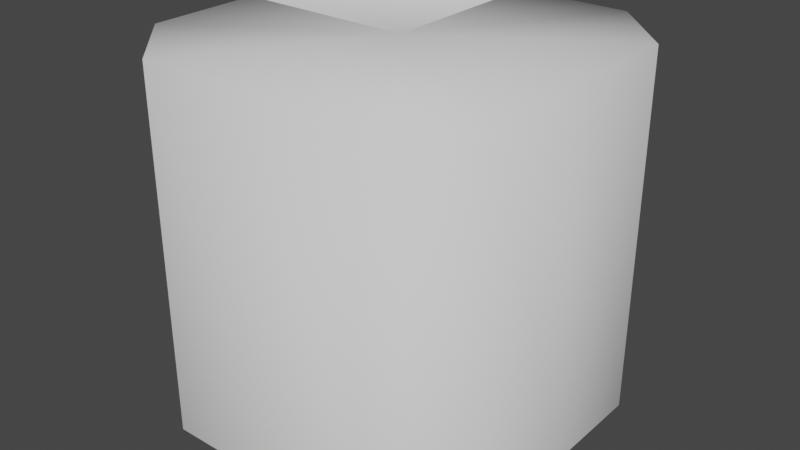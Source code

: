 # Source: WFC_tiles_simple.blend  (saved by Blender 3.1.7; exported with 4.5.12 LTS)
import bpy
from mathutils import Matrix  # noqa: F401  (used for matrix-valued properties, if any)

bpy.ops.wm.read_factory_settings(use_empty=True)
scene = bpy.context.scene
scene.name = 'Scene'

# ---- collections
col_collection = bpy.data.collections.new('Collection'); scene.collection.children.link(col_collection)

# ---- world
world_world = bpy.data.worlds.new('World'); scene.world = world_world
world_world.use_nodes = True; world_world.node_tree.nodes.clear()
_N = world_world.node_tree.nodes; _L = world_world.node_tree.links
n0 = _N.new('ShaderNodeOutputWorld'); n0.name = 'World Output'; n0.location = (300, 300)
n1 = _N.new('ShaderNodeBackground'); n1.name = 'Background'; n1.location = (10, 300)
n1.inputs[0].default_value = (0.05088, 0.05088, 0.05088, 1.0)
_L.new(n1.outputs[0], n0.inputs[0])
n0.is_active_output = True
world_world.color = (0.05088, 0.05088, 0.05088)
world_world.use_sun_shadow = False
world_world.sun_shadow_jitter_overblur = 0.0

# ---- meshes
me_cube_317 = bpy.data.meshes.new('Cube.317')
me_cube_317.from_pydata([(-4.371e-08, -1.0, -1.0), (-4.371e-08, -1.0, 1.0), (-1.0, -1.0, 1.0), (-1.0, 4.371e-08, -1.0), (-1.0, 4.371e-08, 1.0), (-0.372, 1.626e-08, -1.0), (-1.626e-08, -0.372, -1.0), (-1.626e-08, -0.372, 1.0), (-0.372, 1.626e-08, 1.0)], [], [(6, 7, 1, 0), (4, 2, 1, 7, 8), (3, 4, 8, 5), (7, 6, 5, 8)])
_uv = me_cube_317.uv_layers.new(name='UVMap')
_uv.uv.foreach_set('vector', [0.375, 0.843, 0.625, 0.843, 0.625, 1.0, 0.375, 1.0, 0.625, 0.5, 0.875, 0.5, 0.875, 0.75, 0.718, 0.75, 0.625, 0.657, 0.375, 0.5, 0.625, 0.5, 0.625, 0.657, 0.375, 0.657, 0.625, 0.843, 0.375, 0.843, 0.375, 0.657, 0.625, 0.657])
me_cube_317.use_remesh_fix_poles = True
me_cube_317.use_remesh_preserve_attributes = False
me_cube_317.update()
me_cube_317.normals_split_custom_set([tuple(v) for v in zip(*[iter([0.9239, 0.3827, 1.837e-05, 0.7173, 0.2971, 0.6303, 0.7071, 0.0002372, 0.7071, 1.0, -4.371e-08, 0.0, 0.0002372, 0.7071, 0.7071, -3.202e-08, 0.0, 1.0, 0.7071, 3.391e-05, 0.7071, 0.7173, 0.2971, 0.6303, 0.2972, 0.7173, 0.6303, 4.371e-08, 1.0, 0.0, 3.397e-05, 0.7071, 0.7071, 0.2971, 0.7173, 0.6303, 0.3827, 0.9239, 1.828e-05, 0.7173, 0.2971, 0.6303, 0.9239, 0.3827, 1.828e-05, 0.3827, 0.9239, 1.837e-05, 0.2971, 0.7173, 0.6303])] * 3)])
me_cube_308 = bpy.data.meshes.new('Cube.308')
me_cube_308.from_pydata([(-1.0, 0.0, -1.0), (-1.0, 0.0, 1.0), (-1.0, 1.0, 1.0), (0.0, 1.0, -1.0), (0.0, 1.0, 1.0), (0.0, 0.372, -1.0), (-0.372, 0.0, -1.0), (-0.372, 0.0, 1.0), (0.0, 0.372, 1.0)], [], [(6, 7, 1, 0), (4, 2, 1, 7, 8), (3, 4, 8, 5), (7, 6, 5, 8)])
_uv = me_cube_308.uv_layers.new(name='UVMap')
_uv.uv.foreach_set('vector', [0.375, 0.843, 0.625, 0.843, 0.625, 1.0, 0.375, 1.0, 0.625, 0.5, 0.875, 0.5, 0.875, 0.75, 0.718, 0.75, 0.625, 0.657, 0.375, 0.5, 0.625, 0.5, 0.625, 0.657, 0.375, 0.657, 0.625, 0.843, 0.375, 0.843, 0.375, 0.657, 0.625, 0.657])
me_cube_308.use_remesh_fix_poles = True
me_cube_308.use_remesh_preserve_attributes = False
me_cube_308.update()
me_cube_308.normals_split_custom_set([tuple(v) for v in zip(*[iter([0.3827, -0.9239, 1.837e-05, 0.2971, -0.7173, 0.6303, 0.0002373, -0.7071, 0.7071, 0.0, -1.0, 0.0, 0.7071, -0.0002373, 0.7071, 0.0, 0.0, 1.0, 3.394e-05, -0.7071, 0.7071, 0.2971, -0.7173, 0.6302, 0.7173, -0.2971, 0.6302, 1.0, 0.0, 0.0, 0.7071, -3.394e-05, 0.7071, 0.7173, -0.2971, 0.6303, 0.9239, -0.3827, 1.828e-05, 0.2971, -0.7173, 0.6303, 0.3827, -0.9239, 1.828e-05, 0.9239, -0.3827, 1.837e-05, 0.7173, -0.2971, 0.6303])] * 3)])
me_cube_306 = bpy.data.meshes.new('Cube.306')
me_cube_306.from_pydata([(4.371e-08, 1.0, -1.0), (4.371e-08, 1.0, 1.0), (1.0, 1.0, 1.0), (1.0, -4.371e-08, -1.0), (1.0, -4.371e-08, 1.0), (0.372, -1.626e-08, -1.0), (1.626e-08, 0.372, -1.0), (1.626e-08, 0.372, 1.0), (0.372, -1.626e-08, 1.0)], [], [(6, 7, 1, 0), (4, 2, 1, 7, 8), (3, 4, 8, 5), (7, 6, 5, 8)])
_uv = me_cube_306.uv_layers.new(name='UVMap')
_uv.uv.foreach_set('vector', [0.375, 0.843, 0.625, 0.843, 0.625, 1.0, 0.375, 1.0, 0.625, 0.5, 0.875, 0.5, 0.875, 0.75, 0.718, 0.75, 0.625, 0.657, 0.375, 0.5, 0.625, 0.5, 0.625, 0.657, 0.375, 0.657, 0.625, 0.843, 0.375, 0.843, 0.375, 0.657, 0.625, 0.657])
me_cube_306.use_remesh_fix_poles = True
me_cube_306.use_remesh_preserve_attributes = False
me_cube_306.update()
me_cube_306.normals_split_custom_set([tuple(v) for v in zip(*[iter([-0.9239, -0.3827, 1.837e-05, -0.7173, -0.2971, 0.6303, -0.7071, -0.0002372, 0.7071, -1.0, 4.371e-08, 0.0, -0.0002372, -0.7071, 0.7071, 3.202e-08, 0.0, 1.0, -0.7071, -3.391e-05, 0.7071, -0.7173, -0.2971, 0.6303, -0.2972, -0.7173, 0.6303, -4.371e-08, -1.0, 0.0, -3.397e-05, -0.7071, 0.7071, -0.2971, -0.7173, 0.6303, -0.3827, -0.9239, 1.828e-05, -0.7173, -0.2971, 0.6303, -0.9239, -0.3827, 1.828e-05, -0.3827, -0.9239, 1.837e-05, -0.2971, -0.7173, 0.6303])] * 3)])
me_cube_001 = bpy.data.meshes.new('Cube.001')
me_cube_001.from_pydata([(4.371e-08, -1.0, -1.0), (4.371e-08, -1.0, 1.0), (1.0, -1.0, 1.0), (1.0, 4.371e-08, -1.0), (1.0, 4.371e-08, 1.0), (0.372, 1.626e-08, -1.0), (1.626e-08, -0.372, -1.0), (1.626e-08, -0.372, 1.0), (0.372, 1.626e-08, 1.0)], [], [(6, 7, 1, 0), (4, 2, 1, 7, 8), (3, 4, 8, 5), (7, 6, 5, 8)])
_uv = me_cube_001.uv_layers.new(name='UVMap')
_uv.uv.foreach_set('vector', [0.375, 0.843, 0.625, 0.843, 0.625, 1.0, 0.375, 1.0, 0.625, 0.5, 0.875, 0.5, 0.875, 0.75, 0.718, 0.75, 0.625, 0.657, 0.375, 0.5, 0.625, 0.5, 0.625, 0.657, 0.375, 0.657, 0.625, 0.843, 0.375, 0.843, 0.375, 0.657, 0.625, 0.657])
me_cube_001.use_remesh_fix_poles = True
me_cube_001.use_remesh_preserve_attributes = False
me_cube_001.update()
me_cube_001.normals_split_custom_set([tuple(v) for v in zip(*[iter([0.9239, 0.3827, 1.837e-05, 0.7173, 0.2971, 0.6303, 0.7071, 0.0002373, 0.7071, 1.0, 4.371e-08, 0.0, -0.0002373, 0.7071, -0.7071, -3.202e-08, 0.0, -1.0, -0.7071, 3.391e-05, -0.7071, -0.7173, 0.2971, -0.6303, -0.2972, 0.7173, -0.6302, 4.371e-08, -1.0, 0.0, -3.391e-05, -0.7071, 0.7071, -0.2971, -0.7173, 0.6303, -0.3827, -0.9239, 1.828e-05, 0.2971, -0.7173, 0.6303, 0.3827, -0.9239, 1.828e-05, 0.9239, -0.3827, 1.837e-05, 0.7173, -0.2971, 0.6303])] * 3)])

# ---- objects
ob_cube_285 = bpy.data.objects.new('Cube.285', me_cube_317)
ob_cube_021 = bpy.data.objects.new('Cube.021', me_cube_308)
ob_cube_019 = bpy.data.objects.new('Cube.019', me_cube_306)
ob_cube_001 = bpy.data.objects.new('Cube.001', me_cube_001)

# ---- transforms, parenting, visibility, modifiers, constraints
ob_cube_285.location = (1.0, 1.0, 0.0)
ob_cube_021.location = (1.0, -1.0, 0.0)
ob_cube_019.location = (-1.0, -1.0, 0.0)
ob_cube_001.location = (-1.0, 1.0, 0.0)

# ---- collection membership
col_collection.objects.link(ob_cube_285)
col_collection.objects.link(ob_cube_021)
col_collection.objects.link(ob_cube_019)
col_collection.objects.link(ob_cube_001)

# ---- scene / render settings (as saved in the file)
scene.frame_start = 1; scene.frame_end = 250; scene.frame_set(1)
scene.render.engine = 'BLENDER_EEVEE_NEXT'
scene.cycles.sampling_pattern = 'TABULATED_SOBOL'
scene.cycles.use_light_tree = False
scene.view_settings.view_transform = 'Filmic'
bpy.context.view_layer.update()

# ---- added for rendering (the .blend has no active camera and no usable light): camera, sun
cam_auto = bpy.data.cameras.new('AutoCamera')
cam_auto.lens = 50.0
cam_auto.sensor_width = 36.0
cam_auto.clip_end = 1000.0
ob_auto_camera = bpy.data.objects.new('AutoCamera', cam_auto)
scene.collection.objects.link(ob_auto_camera)
ob_auto_camera.location = (3.20507, -3.84609, 2.56406)
ob_auto_camera.rotation_euler = (1.09748, -7.21219e-08, 0.694738)
scene.camera = ob_auto_camera
light_auto_sun = bpy.data.lights.new('AutoSun', 'SUN')
light_auto_sun.energy = 3.0
light_auto_sun.angle = 0.0523599
ob_auto_sun = bpy.data.objects.new('AutoSun', light_auto_sun)
scene.collection.objects.link(ob_auto_sun)
ob_auto_sun.rotation_euler = (0.872665, 0.174533, 0.523599)
bpy.context.view_layer.update()
